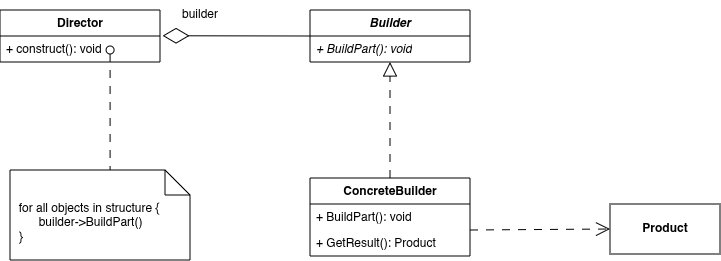

The diagram above was exported from draw.io. Its source (the exported page's mxGraphModel, read from the mxfile embedded in the PNG):
<mxGraphModel dx="498" dy="327" grid="1" gridSize="10" guides="1" tooltips="1" connect="1" arrows="1" fold="1" page="1" pageScale="1" pageWidth="1920" pageHeight="1200" math="0" shadow="0">
  <root>
    <mxCell id="0" />
    <mxCell id="1" parent="0" />
    <mxCell id="u9FzX3TSTNkfJ230W_FV-1" parent="1" style="swimlane;fontStyle=1;align=center;verticalAlign=top;childLayout=stackLayout;horizontal=1;startSize=26;horizontalStack=0;resizeParent=1;resizeParentMax=0;resizeLast=0;collapsible=1;marginBottom=0;whiteSpace=wrap;html=1;" value="Director" vertex="1">
      <mxGeometry height="52" width="160" x="490" y="440" as="geometry" />
    </mxCell>
    <mxCell id="u9FzX3TSTNkfJ230W_FV-4" parent="u9FzX3TSTNkfJ230W_FV-1" style="text;strokeColor=none;fillColor=none;align=left;verticalAlign=top;spacingLeft=4;spacingRight=4;overflow=hidden;rotatable=0;points=[[0,0.5],[1,0.5]];portConstraint=eastwest;whiteSpace=wrap;html=1;" value="+ construct(): void" vertex="1">
      <mxGeometry height="26" width="160" y="26" as="geometry" />
    </mxCell>
    <mxCell id="u9FzX3TSTNkfJ230W_FV-5" parent="1" style="shape=note2;boundedLbl=1;whiteSpace=wrap;html=1;size=25;verticalAlign=top;align=left;" value="&amp;nbsp; for all objects in structure {&lt;div&gt;&amp;nbsp; &lt;span style=&quot;white-space: pre;&quot;&gt;&#09;&lt;/span&gt;builder-&amp;gt;BuildPart()&lt;br&gt;&lt;div&gt;&amp;nbsp; }&lt;/div&gt;&lt;/div&gt;" vertex="1">
      <mxGeometry height="90" width="180" x="500" y="600" as="geometry" />
    </mxCell>
    <mxCell id="u9FzX3TSTNkfJ230W_FV-7" parent="1" style="swimlane;fontStyle=1;align=center;verticalAlign=top;childLayout=stackLayout;horizontal=1;startSize=26;horizontalStack=0;resizeParent=1;resizeParentMax=0;resizeLast=0;collapsible=1;marginBottom=0;whiteSpace=wrap;html=1;" value="&lt;i&gt;Builder&lt;/i&gt;" vertex="1">
      <mxGeometry height="52" width="160" x="800" y="440" as="geometry" />
    </mxCell>
    <mxCell id="u9FzX3TSTNkfJ230W_FV-8" parent="u9FzX3TSTNkfJ230W_FV-7" style="text;strokeColor=none;fillColor=none;align=left;verticalAlign=top;spacingLeft=4;spacingRight=4;overflow=hidden;rotatable=0;points=[[0,0.5],[1,0.5]];portConstraint=eastwest;whiteSpace=wrap;html=1;" value="&lt;i&gt;+ BuildPart(): void&lt;/i&gt;" vertex="1">
      <mxGeometry height="26" width="160" y="26" as="geometry" />
    </mxCell>
    <mxCell id="u9FzX3TSTNkfJ230W_FV-9" parent="1" style="swimlane;fontStyle=1;align=center;verticalAlign=top;childLayout=stackLayout;horizontal=1;startSize=26;horizontalStack=0;resizeParent=1;resizeParentMax=0;resizeLast=0;collapsible=1;marginBottom=0;whiteSpace=wrap;html=1;" value="ConcreteBuilder" vertex="1">
      <mxGeometry height="78" width="160" x="800" y="608" as="geometry" />
    </mxCell>
    <mxCell id="u9FzX3TSTNkfJ230W_FV-10" parent="u9FzX3TSTNkfJ230W_FV-9" style="text;strokeColor=none;fillColor=none;align=left;verticalAlign=top;spacingLeft=4;spacingRight=4;overflow=hidden;rotatable=0;points=[[0,0.5],[1,0.5]];portConstraint=eastwest;whiteSpace=wrap;html=1;" value="+ BuildPart(): void" vertex="1">
      <mxGeometry height="26" width="160" y="26" as="geometry" />
    </mxCell>
    <mxCell id="u9FzX3TSTNkfJ230W_FV-12" parent="u9FzX3TSTNkfJ230W_FV-9" style="text;strokeColor=none;fillColor=none;align=left;verticalAlign=top;spacingLeft=4;spacingRight=4;overflow=hidden;rotatable=0;points=[[0,0.5],[1,0.5]];portConstraint=eastwest;whiteSpace=wrap;html=1;" value="+ GetResult(): Product" vertex="1">
      <mxGeometry height="26" width="160" y="52" as="geometry" />
    </mxCell>
    <mxCell id="u9FzX3TSTNkfJ230W_FV-13" edge="1" parent="1" source="u9FzX3TSTNkfJ230W_FV-9" style="endArrow=block;dashed=1;endFill=0;endSize=12;html=1;rounded=0;exitX=0.5;exitY=0;exitDx=0;exitDy=0;entryX=0.5;entryY=1;entryDx=0;entryDy=0;dashPattern=8 8;" target="u9FzX3TSTNkfJ230W_FV-7" value="">
      <mxGeometry relative="1" width="160" as="geometry">
        <mxPoint x="990" y="560" as="sourcePoint" />
        <mxPoint x="880" y="500" as="targetPoint" />
      </mxGeometry>
    </mxCell>
    <mxCell id="u9FzX3TSTNkfJ230W_FV-14" parent="1" style="html=1;whiteSpace=wrap;" value="&lt;b&gt;Product&lt;/b&gt;" vertex="1">
      <mxGeometry height="50" width="110" x="1100" y="634" as="geometry" />
    </mxCell>
    <mxCell id="u9FzX3TSTNkfJ230W_FV-15" edge="1" parent="1" style="endArrow=open;endSize=12;dashed=1;html=1;rounded=0;entryX=0;entryY=0.5;entryDx=0;entryDy=0;dashPattern=8 8;" target="u9FzX3TSTNkfJ230W_FV-14" value="">
      <mxGeometry relative="1" width="160" as="geometry">
        <mxPoint x="960" y="660" as="sourcePoint" />
        <mxPoint x="1090" y="660" as="targetPoint" />
      </mxGeometry>
    </mxCell>
    <mxCell id="u9FzX3TSTNkfJ230W_FV-17" edge="1" parent="1" source="u9FzX3TSTNkfJ230W_FV-7" style="endArrow=diamondThin;endFill=0;endSize=24;html=1;rounded=0;entryX=1.016;entryY=-0.01;entryDx=0;entryDy=0;entryPerimeter=0;exitX=0;exitY=0.5;exitDx=0;exitDy=0;" target="u9FzX3TSTNkfJ230W_FV-4" value="">
      <mxGeometry relative="1" width="160" as="geometry">
        <mxPoint x="650" y="540" as="sourcePoint" />
        <mxPoint x="810" y="540" as="targetPoint" />
      </mxGeometry>
    </mxCell>
    <mxCell id="u9FzX3TSTNkfJ230W_FV-18" parent="1" style="text;html=1;whiteSpace=wrap;strokeColor=none;fillColor=none;align=center;verticalAlign=middle;rounded=0;" value="builder" vertex="1">
      <mxGeometry height="30" width="60" x="660" y="430" as="geometry" />
    </mxCell>
    <mxCell id="u9FzX3TSTNkfJ230W_FV-20" edge="1" parent="1" source="u9FzX3TSTNkfJ230W_FV-4" style="html=1;verticalAlign=bottom;labelBackgroundColor=none;startArrow=oval;startFill=0;startSize=8;endArrow=none;rounded=0;dashed=1;dashPattern=8 8;exitX=0.688;exitY=0.538;exitDx=0;exitDy=0;exitPerimeter=0;entryX=0.556;entryY=0;entryDx=0;entryDy=0;entryPerimeter=0;" target="u9FzX3TSTNkfJ230W_FV-5" value="">
      <mxGeometry relative="1" x="-1" y="3" as="geometry">
        <mxPoint x="650" y="560" as="sourcePoint" />
        <mxPoint x="810" y="560" as="targetPoint" />
      </mxGeometry>
    </mxCell>
  </root>
</mxGraphModel>